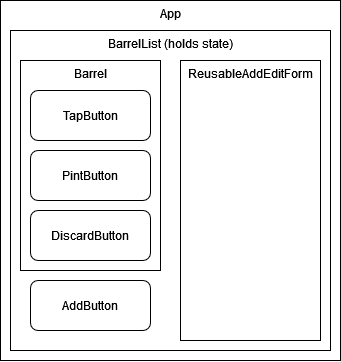

The diagram above was exported from draw.io. Its source (the exported page's mxGraphModel, read from the mxfile embedded in the PNG):
<mxGraphModel dx="1185" dy="627" grid="1" gridSize="10" guides="1" tooltips="1" connect="1" arrows="1" fold="1" page="1" pageScale="1" pageWidth="850" pageHeight="1100" math="0" shadow="0">
  <root>
    <mxCell id="0" />
    <mxCell id="1" parent="0" />
    <mxCell id="I3T_L_07nTTqUdBTbkso-5" value="App" style="rounded=0;whiteSpace=wrap;html=1;verticalAlign=top;" vertex="1" parent="1">
      <mxGeometry x="210" y="150" width="340" height="360" as="geometry" />
    </mxCell>
    <mxCell id="I3T_L_07nTTqUdBTbkso-6" value="BarrelList (holds state)" style="rounded=0;whiteSpace=wrap;html=1;verticalAlign=top;" vertex="1" parent="1">
      <mxGeometry x="220" y="180" width="320" height="320" as="geometry" />
    </mxCell>
    <mxCell id="I3T_L_07nTTqUdBTbkso-7" value="Barrel" style="rounded=0;whiteSpace=wrap;html=1;verticalAlign=top;" vertex="1" parent="1">
      <mxGeometry x="230" y="210" width="140" height="210" as="geometry" />
    </mxCell>
    <mxCell id="I3T_L_07nTTqUdBTbkso-8" value="TapButton" style="rounded=1;whiteSpace=wrap;html=1;verticalAlign=middle;" vertex="1" parent="1">
      <mxGeometry x="240" y="240" width="120" height="50" as="geometry" />
    </mxCell>
    <mxCell id="I3T_L_07nTTqUdBTbkso-9" value="PintButton" style="rounded=1;whiteSpace=wrap;html=1;" vertex="1" parent="1">
      <mxGeometry x="240" y="300" width="120" height="50" as="geometry" />
    </mxCell>
    <mxCell id="I3T_L_07nTTqUdBTbkso-10" value="ReusableAddEditForm" style="rounded=0;whiteSpace=wrap;html=1;verticalAlign=top;" vertex="1" parent="1">
      <mxGeometry x="390" y="210" width="140" height="280" as="geometry" />
    </mxCell>
    <mxCell id="I3T_L_07nTTqUdBTbkso-11" value="DiscardButton" style="rounded=1;whiteSpace=wrap;html=1;" vertex="1" parent="1">
      <mxGeometry x="240" y="360" width="120" height="50" as="geometry" />
    </mxCell>
    <mxCell id="I3T_L_07nTTqUdBTbkso-12" value="&lt;div&gt;AddButton&lt;/div&gt;" style="rounded=1;whiteSpace=wrap;html=1;" vertex="1" parent="1">
      <mxGeometry x="240" y="430" width="120" height="50" as="geometry" />
    </mxCell>
  </root>
</mxGraphModel>